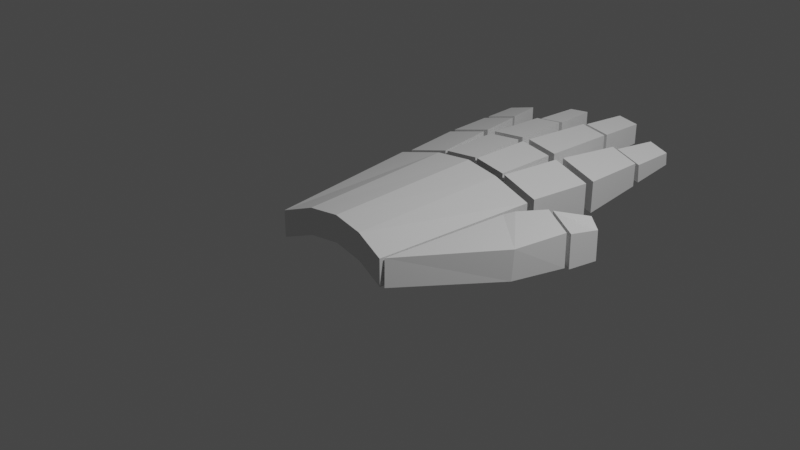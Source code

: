 # Source: leftHand.blend  (saved by Blender 2.83.19; exported with 4.5.12 LTS)
import bpy
from mathutils import Matrix  # noqa: F401  (used for matrix-valued properties, if any)

bpy.ops.wm.read_factory_settings(use_empty=True)
scene = bpy.context.scene
scene.name = 'Scene'

# ---- collections
col_collection = bpy.data.collections.new('Collection'); scene.collection.children.link(col_collection)

# ---- materials (node trees are filled in below, after node groups)
mat_material = bpy.data.materials.new('Material')
mat_material.alpha_threshold = 0.0
mat_material.use_transparent_shadow = False
mat_material.line_color = (0.0, 0.0, 0.0, 1.0)

# ---- material node trees
mat_material.use_nodes = True; mat_material.node_tree.nodes.clear()
_N = mat_material.node_tree.nodes; _L = mat_material.node_tree.links
n0 = _N.new('ShaderNodeOutputMaterial'); n0.name = 'Material Output'; n0.location = (300, 300)
n1 = _N.new('ShaderNodeBsdfPrincipled'); n1.name = 'Principled BSDF'; n1.location = (10, 300)
n1.distribution = 'GGX'
n1.subsurface_method = 'BURLEY'
n1.inputs[2].default_value = 0.4
n1.inputs[3].default_value = 1.45
n1.inputs[27].default_value = (0.0, 0.0, 0.0, 1.0)
n1.inputs[28].default_value = 1.0
_L.new(n1.outputs[0], n0.inputs[0])
n0.is_active_output = True

# ---- world
world_world = bpy.data.worlds.new('World'); scene.world = world_world
world_world.use_nodes = True; world_world.node_tree.nodes.clear()
_N = world_world.node_tree.nodes; _L = world_world.node_tree.links
n0 = _N.new('ShaderNodeOutputWorld'); n0.name = 'World Output'; n0.location = (300, 300)
n1 = _N.new('ShaderNodeBackground'); n1.name = 'Background'; n1.location = (10, 300)
n1.inputs[0].default_value = (0.05088, 0.05088, 0.05088, 1.0)
_L.new(n1.outputs[0], n0.inputs[0])
n0.is_active_output = True
world_world.color = (0.05088, 0.05088, 0.05088)
world_world.use_sun_shadow = False
world_world.sun_shadow_jitter_overblur = 0.0

# ---- cameras
cam_camera = bpy.data.cameras.new('Camera')
cam_camera.clip_end = 100.0
cam_camera.ortho_scale = 7.314

# ---- lights
light_light = bpy.data.lights.new('Light', 'POINT')
light_light.transmission_factor = 0.0
light_light.energy = 1000.0
light_light.shadow_soft_size = 0.1
light_light.shadow_maximum_resolution = 0.006
light_light.use_absolute_resolution = True

# ---- meshes
me_cube = bpy.data.meshes.new('Cube')
me_cube.from_pydata([(1.106, 1.106, 0.2354), (1.106, 1.106, -0.2354), (0.8556, -1.106, 0.1821), (0.8556, -1.106, -0.1821), (-1.106, 1.106, 0.2354), (-1.106, 1.106, -0.2354), (-0.8556, -1.106, 0.1821), (-0.8556, -1.106, -0.1821), (0.5125, 1.177, -0.08988), (-0.4963, 1.181, -0.07783), (0.4295, -1.035, 0.3276), (-0.4288, -1.03, 0.3396), (-0.4288, -1.03, -0.02459), (0.4295, -1.035, -0.03664), (-0.4963, 1.181, 0.3929), (0.5125, 1.177, 0.3808), (0.01847, 1.202, -0.02618), (0.006121, -1.01, 0.3913), (0.006121, -1.01, 0.02706), (0.01847, 1.202, 0.4445), (1.087, 1.255, 0.2253), (1.087, 1.255, -0.2163), (-1.087, 1.255, 0.2257), (-1.087, 1.255, -0.2159), (0.5309, 1.321, -0.0798), (-0.4804, 1.329, -0.06164), (-0.4804, 1.329, 0.3799), (0.4972, 1.324, 0.3682), (0.03378, 1.348, -0.01356), (0.002511, 1.348, 0.4283), (-0.5152, 1.326, -0.06812), (0.5309, 1.321, 0.3617), (0.4972, 1.324, -0.07331), (0.002511, 1.348, -0.01319), (-0.5152, 1.326, 0.3734), (0.03378, 1.348, 0.428), (-0.6339, 2.194, -0.06812), (-1.206, 2.123, -0.2159), (1.223, 2.104, 0.2253), (1.223, 2.104, -0.2163), (-1.206, 2.123, 0.2257), (0.6663, 2.171, 0.3617), (0.6663, 2.171, -0.0798), (-0.02383, 2.212, -0.01319), (-0.5067, 2.192, -0.06164), (-0.6339, 2.194, 0.3734), (0.05825, 2.216, 0.428), (0.5217, 2.192, 0.3682), (0.5217, 2.192, -0.07331), (0.05825, 2.216, -0.01356), (-0.5067, 2.192, 0.3799), (-0.02383, 2.212, 0.4283), (1.25, 2.213, 0.2253), (1.25, 2.213, -0.2163), (0.6938, 2.279, -0.0798), (0.6938, 2.279, 0.3617), (1.287, 3.057, 0.2385), (1.287, 3.057, -0.08891), (0.8747, 3.107, 0.3396), (0.8747, 3.107, 0.01227), (1.729, 0.1698, 0.172), (1.197, 0.78, 0.2616), (1.245, 0.7584, -0.1768), (1.741, 0.1223, -0.2214), (1.28, 3.15, 0.188), (1.28, 3.17, -0.0711), (0.8878, 3.216, -0.02701), (0.8878, 3.197, 0.2842), (1.306, 3.746, 0.1973), (1.306, 3.765, 0.01866), (1.015, 3.78, 0.2686), (1.015, 3.8, 0.03788), (0.5355, 2.293, 0.3682), (0.0721, 2.323, -0.01356), (0.5355, 2.293, -0.07331), (0.0721, 2.323, 0.428), (0.1711, 3.356, 0.399), (0.5596, 3.332, 0.3489), (0.5596, 3.332, -0.02119), (0.1711, 3.356, 0.0289), (0.5413, 3.416, 0.3294), (0.175, 3.435, 0.02764), (0.5413, 3.416, -0.01959), (0.175, 3.435, 0.3767), (0.2532, 4.093, 0.3538), (0.5603, 4.077, 0.3142), (0.5603, 4.077, 0.02161), (0.2532, 4.093, 0.0612), (-0.5187, 2.296, -0.06164), (-0.5187, 2.296, 0.3799), (-0.03581, 2.315, 0.4283), (-0.03581, 2.315, -0.01319), (-0.1117, 3.177, 0.04052), (-0.4955, 3.162, 0.002009), (-0.4955, 3.162, 0.353), (-0.1117, 3.177, 0.3915), (-0.4807, 3.24, 0.001377), (-0.4807, 3.24, 0.3324), (-0.1187, 3.255, 0.3687), (-0.1187, 3.255, 0.03769), (-0.1756, 3.901, 0.07796), (-0.4633, 3.889, 0.04909), (-0.4633, 3.889, 0.3122), (-0.1756, 3.901, 0.3411), (-1.211, 2.225, 0.2257), (-1.211, 2.225, -0.2159), (-0.6397, 2.282, -0.06812), (-0.6397, 2.282, 0.3734), (-0.7981, 2.983, -0.05936), (-1.291, 2.933, -0.1867), (-1.291, 2.933, 0.1937), (-0.7981, 2.983, 0.321), (-1.29, 3.021, 0.1944), (-1.29, 3.021, -0.1567), (-0.8349, 3.067, -0.03923), (-0.8349, 3.067, 0.3119), (-0.9609, 3.624, -0.03226), (-1.352, 3.584, -0.1335), (-1.352, 3.584, 0.169), (-0.9609, 3.624, 0.2702), (0.8796, -1.051, 0.1766), (0.9158, -1.089, -0.1767), (1.107, 0.6137, -0.1186), (1.105, 0.665, 0.2274), (1.903, 0.8794, 0.2001), (1.939, 0.8411, -0.2383), (1.445, 1.1, 0.2692), (1.481, 1.062, -0.1692), (1.934, 0.9243, 0.1786), (1.97, 0.886, -0.2598), (1.476, 1.145, 0.2476), (1.512, 1.107, -0.1908), (2.029, 1.313, 0.1327), (2.061, 1.279, -0.2566), (1.857, 1.398, 0.2263), (1.893, 1.359, -0.2121)], [], [(14, 4, 6, 11), (12, 11, 6, 7), (7, 6, 4, 5), (8, 1, 3, 13), (1, 0, 2, 3), (8, 15, 0, 1), (5, 4, 14, 9), (16, 19, 15, 8), (5, 9, 12, 7), (16, 8, 13, 18), (3, 2, 10, 13), (18, 17, 11, 12), (0, 15, 10, 2), (19, 14, 11, 17), (15, 19, 17, 10), (13, 10, 17, 18), (9, 16, 18, 12), (9, 14, 19, 16), (24, 21, 20, 31), (23, 30, 34, 22), (28, 32, 27, 35), (25, 33, 29, 26), (42, 41, 38, 39), (37, 40, 45, 36), (49, 46, 47, 48), (44, 50, 51, 43), (31, 20, 38, 41), (26, 29, 51, 50), (21, 24, 42, 39), (28, 35, 46, 49), (33, 25, 44, 43), (25, 26, 50, 44), (22, 34, 45, 40), (27, 32, 48, 47), (35, 27, 47, 46), (30, 23, 37, 36), (29, 33, 43, 51), (34, 30, 36, 45), (20, 21, 39, 38), (24, 31, 41, 42), (23, 22, 40, 37), (32, 28, 49, 48), (54, 53, 52, 55), (59, 58, 56, 57), (55, 52, 56, 58), (53, 54, 59, 57), (52, 53, 57, 56), (54, 55, 58, 59), (120, 121, 63, 60), (123, 120, 60, 61), (121, 122, 62, 63), (122, 123, 61, 62), (66, 65, 64, 67), (71, 70, 68, 69), (67, 64, 68, 70), (65, 66, 71, 69), (64, 65, 69, 68), (66, 67, 70, 71), (73, 74, 72, 75), (79, 76, 77, 78), (73, 75, 76, 79), (72, 74, 78, 77), (75, 72, 77, 76), (74, 73, 79, 78), (81, 82, 80, 83), (87, 84, 85, 86), (81, 83, 84, 87), (80, 82, 86, 85), (83, 80, 85, 84), (82, 81, 87, 86), (88, 91, 90, 89), (93, 94, 95, 92), (89, 90, 95, 94), (91, 88, 93, 92), (88, 89, 94, 93), (90, 91, 92, 95), (96, 99, 98, 97), (101, 102, 103, 100), (97, 98, 103, 102), (99, 96, 101, 100), (96, 97, 102, 101), (98, 99, 100, 103), (105, 106, 107, 104), (109, 110, 111, 108), (104, 107, 111, 110), (106, 105, 109, 108), (107, 106, 108, 111), (105, 104, 110, 109), (113, 114, 115, 112), (117, 118, 119, 116), (112, 115, 119, 118), (114, 113, 117, 116), (115, 114, 116, 119), (113, 112, 118, 117), (122, 121, 120, 123), (127, 126, 124, 125), (61, 60, 124, 126), (63, 62, 127, 125), (60, 63, 125, 124), (62, 61, 126, 127), (131, 129, 128, 130), (135, 134, 132, 133), (129, 131, 135, 133), (128, 129, 133, 132), (131, 130, 134, 135), (130, 128, 132, 134)])
_uv = me_cube.uv_layers.new(name='UVMap')
_uv.uv.foreach_set('vector', [0.7838, 0.5, 0.875, 0.5, 0.875, 0.75, 0.7838, 0.75, 0.375, 0.9088, 0.625, 0.9088, 0.625, 1.0, 0.375, 1.0, 0.375, 0.0, 0.625, 0.0, 0.625, 0.25, 0.375, 0.25, 0.2915, 0.5, 0.375, 0.5, 0.375, 0.75, 0.2915, 0.75, 0.375, 0.5, 0.625, 0.5, 0.625, 0.75, 0.375, 0.75, 0.375, 0.4165, 0.625, 0.4165, 0.625, 0.5, 0.375, 0.5, 0.375, 0.25, 0.625, 0.25, 0.625, 0.3412, 0.375, 0.3412, 0.375, 0.3812, 0.625, 0.3812, 0.625, 0.4165, 0.375, 0.4165, 0.125, 0.5, 0.2162, 0.5, 0.2162, 0.75, 0.125, 0.75, 0.2562, 0.5, 0.2915, 0.5, 0.2915, 0.75, 0.2562, 0.75, 0.375, 0.75, 0.625, 0.75, 0.625, 0.8335, 0.375, 0.8335, 0.375, 0.8688, 0.625, 0.8688, 0.625, 0.9088, 0.375, 0.9088, 0.625, 0.5, 0.7085, 0.5, 0.7085, 0.75, 0.625, 0.75, 0.7438, 0.5, 0.7838, 0.5, 0.7838, 0.75, 0.7438, 0.75, 0.7085, 0.5, 0.7438, 0.5, 0.7438, 0.75, 0.7085, 0.75, 0.375, 0.8335, 0.625, 0.8335, 0.625, 0.8688, 0.375, 0.8688, 0.2162, 0.5, 0.2562, 0.5, 0.2562, 0.75, 0.2162, 0.75, 0.375, 0.3412, 0.625, 0.3412, 0.625, 0.3812, 0.375, 0.3812, 0.375, 0.4165, 0.375, 0.5, 0.625, 0.5, 0.625, 0.4165, 0.375, 0.25, 0.375, 0.3412, 0.625, 0.3412, 0.625, 0.25, 0.375, 0.3812, 0.375, 0.4165, 0.625, 0.4165, 0.625, 0.3812, 0.375, 0.3412, 0.375, 0.3812, 0.625, 0.3812, 0.625, 0.3412, 0.375, 0.4165, 0.625, 0.4165, 0.625, 0.5, 0.375, 0.5, 0.375, 0.25, 0.625, 0.25, 0.625, 0.3412, 0.375, 0.3412, 0.375, 0.3812, 0.625, 0.3812, 0.625, 0.4165, 0.375, 0.4165, 0.375, 0.3412, 0.625, 0.3412, 0.625, 0.3812, 0.375, 0.3812, 0.625, 0.4165, 0.625, 0.5, 0.625, 0.5, 0.625, 0.4165, 0.625, 0.3412, 0.625, 0.3812, 0.625, 0.3812, 0.625, 0.3412, 0.375, 0.5, 0.375, 0.4165, 0.375, 0.4165, 0.375, 0.5, 0.375, 0.3812, 0.625, 0.3812, 0.625, 0.3812, 0.375, 0.3812, 0.375, 0.3812, 0.375, 0.3412, 0.375, 0.3412, 0.375, 0.3812, 0.375, 0.3412, 0.625, 0.3412, 0.625, 0.3412, 0.375, 0.3412, 0.625, 0.25, 0.625, 0.3412, 0.625, 0.3412, 0.625, 0.25, 0.625, 0.4165, 0.375, 0.4165, 0.375, 0.4165, 0.625, 0.4165, 0.625, 0.3812, 0.625, 0.4165, 0.625, 0.4165, 0.625, 0.3812, 0.375, 0.3412, 0.375, 0.25, 0.375, 0.25, 0.375, 0.3412, 0.625, 0.3812, 0.375, 0.3812, 0.375, 0.3812, 0.625, 0.3812, 0.625, 0.3412, 0.375, 0.3412, 0.375, 0.3412, 0.625, 0.3412, 0.625, 0.5, 0.375, 0.5, 0.375, 0.5, 0.625, 0.5, 0.375, 0.4165, 0.625, 0.4165, 0.625, 0.4165, 0.375, 0.4165, 0.375, 0.25, 0.625, 0.25, 0.625, 0.25, 0.375, 0.25, 0.375, 0.4165, 0.375, 0.3812, 0.375, 0.3812, 0.375, 0.4165, 0.375, 0.4165, 0.375, 0.5, 0.625, 0.5, 0.625, 0.4165, 0.375, 0.4165, 0.625, 0.4165, 0.625, 0.5, 0.375, 0.5, 0.625, 0.4165, 0.625, 0.5, 0.625, 0.5, 0.625, 0.4165, 0.375, 0.5, 0.375, 0.4165, 0.375, 0.4165, 0.375, 0.5, 0.625, 0.5, 0.375, 0.5, 0.375, 0.5, 0.625, 0.5, 0.375, 0.4165, 0.625, 0.4165, 0.625, 0.4165, 0.375, 0.4165, 0.625, 0.5, 0.375, 0.5, 0.375, 0.5, 0.625, 0.5, 0.625, 0.4165, 0.625, 0.5, 0.625, 0.5, 0.625, 0.4165, 0.375, 0.5, 0.375, 0.4165, 0.375, 0.4165, 0.375, 0.5, 0.375, 0.4165, 0.625, 0.4165, 0.625, 0.4165, 0.375, 0.4165, 0.375, 0.4165, 0.375, 0.5, 0.625, 0.5, 0.625, 0.4165, 0.375, 0.4165, 0.625, 0.4165, 0.625, 0.5, 0.375, 0.5, 0.625, 0.4165, 0.625, 0.5, 0.625, 0.5, 0.625, 0.4165, 0.375, 0.5, 0.375, 0.4165, 0.375, 0.4165, 0.375, 0.5, 0.625, 0.5, 0.375, 0.5, 0.375, 0.5, 0.625, 0.5, 0.375, 0.4165, 0.625, 0.4165, 0.625, 0.4165, 0.375, 0.4165, 0.375, 0.3812, 0.375, 0.4165, 0.625, 0.4165, 0.625, 0.3812, 0.375, 0.3812, 0.625, 0.3812, 0.625, 0.4165, 0.375, 0.4165, 0.375, 0.3812, 0.625, 0.3812, 0.625, 0.3812, 0.375, 0.3812, 0.625, 0.4165, 0.375, 0.4165, 0.375, 0.4165, 0.625, 0.4165, 0.625, 0.3812, 0.625, 0.4165, 0.625, 0.4165, 0.625, 0.3812, 0.375, 0.4165, 0.375, 0.3812, 0.375, 0.3812, 0.375, 0.4165, 0.375, 0.3812, 0.375, 0.4165, 0.625, 0.4165, 0.625, 0.3812, 0.375, 0.3812, 0.625, 0.3812, 0.625, 0.4165, 0.375, 0.4165, 0.375, 0.3812, 0.625, 0.3812, 0.625, 0.3812, 0.375, 0.3812, 0.625, 0.4165, 0.375, 0.4165, 0.375, 0.4165, 0.625, 0.4165, 0.625, 0.3812, 0.625, 0.4165, 0.625, 0.4165, 0.625, 0.3812, 0.375, 0.4165, 0.375, 0.3812, 0.375, 0.3812, 0.375, 0.4165, 0.375, 0.3412, 0.375, 0.3812, 0.625, 0.3812, 0.625, 0.3412, 0.375, 0.3412, 0.625, 0.3412, 0.625, 0.3812, 0.375, 0.3812, 0.625, 0.3412, 0.625, 0.3812, 0.625, 0.3812, 0.625, 0.3412, 0.375, 0.3812, 0.375, 0.3412, 0.375, 0.3412, 0.375, 0.3812, 0.375, 0.3412, 0.625, 0.3412, 0.625, 0.3412, 0.375, 0.3412, 0.625, 0.3812, 0.375, 0.3812, 0.375, 0.3812, 0.625, 0.3812, 0.375, 0.3412, 0.375, 0.3812, 0.625, 0.3812, 0.625, 0.3412, 0.375, 0.3412, 0.625, 0.3412, 0.625, 0.3812, 0.375, 0.3812, 0.625, 0.3412, 0.625, 0.3812, 0.625, 0.3812, 0.625, 0.3412, 0.375, 0.3812, 0.375, 0.3412, 0.375, 0.3412, 0.375, 0.3812, 0.375, 0.3412, 0.625, 0.3412, 0.625, 0.3412, 0.375, 0.3412, 0.625, 0.3812, 0.375, 0.3812, 0.375, 0.3812, 0.625, 0.3812, 0.375, 0.25, 0.375, 0.3412, 0.625, 0.3412, 0.625, 0.25, 0.375, 0.25, 0.625, 0.25, 0.625, 0.3412, 0.375, 0.3412, 0.625, 0.25, 0.625, 0.3412, 0.625, 0.3412, 0.625, 0.25, 0.375, 0.3412, 0.375, 0.25, 0.375, 0.25, 0.375, 0.3412, 0.625, 0.3412, 0.375, 0.3412, 0.375, 0.3412, 0.625, 0.3412, 0.375, 0.25, 0.625, 0.25, 0.625, 0.25, 0.375, 0.25, 0.375, 0.25, 0.375, 0.3412, 0.625, 0.3412, 0.625, 0.25, 0.375, 0.25, 0.625, 0.25, 0.625, 0.3412, 0.375, 0.3412, 0.625, 0.25, 0.625, 0.3412, 0.625, 0.3412, 0.625, 0.25, 0.375, 0.3412, 0.375, 0.25, 0.375, 0.25, 0.375, 0.3412, 0.625, 0.3412, 0.375, 0.3412, 0.375, 0.3412, 0.625, 0.3412, 0.375, 0.25, 0.625, 0.25, 0.625, 0.25, 0.375, 0.25, 0.375, 0.4165, 0.375, 0.5, 0.625, 0.5, 0.625, 0.4165, 0.375, 0.4165, 0.625, 0.4165, 0.625, 0.5, 0.375, 0.5, 0.625, 0.4165, 0.625, 0.5, 0.625, 0.5, 0.625, 0.4165, 0.375, 0.5, 0.375, 0.4165, 0.375, 0.4165, 0.375, 0.5, 0.625, 0.5, 0.375, 0.5, 0.375, 0.5, 0.625, 0.5, 0.375, 0.4165, 0.625, 0.4165, 0.625, 0.4165, 0.375, 0.4165, 0.375, 0.4165, 0.375, 0.5, 0.625, 0.5, 0.625, 0.4165, 0.375, 0.4165, 0.625, 0.4165, 0.625, 0.5, 0.375, 0.5, 0.375, 0.5, 0.375, 0.4165, 0.375, 0.4165, 0.375, 0.5, 0.625, 0.5, 0.375, 0.5, 0.375, 0.5, 0.625, 0.5, 0.375, 0.4165, 0.625, 0.4165, 0.625, 0.4165, 0.375, 0.4165, 0.625, 0.4165, 0.625, 0.5, 0.625, 0.5, 0.625, 0.4165])
me_cube.materials.append(mat_material)
me_cube.use_remesh_preserve_volume = False
me_cube.use_remesh_preserve_attributes = False
me_cube.use_mirror_vertex_groups = False
me_cube.update()

# ---- objects
ob_cube = bpy.data.objects.new('Cube', me_cube)
ob_light = bpy.data.objects.new('Light', light_light)
ob_camera = bpy.data.objects.new('Camera', cam_camera)

# ---- transforms, parenting, visibility, modifiers, constraints
ob_cube.location = (0.0, 0.0, 0.0)
ob_cube.scale = (0.8222, 0.8222, 0.8222)
ob_cube.lock_rotations_4d = False
ob_cube.empty_display_type = 'ARROWS'
ob_cube.lineart.crease_threshold = 0.0
ob_light.location = (4.076, 1.005, 5.904)
ob_light.rotation_euler = (0.6503, 0.05522, 1.866)
ob_light.lock_rotations_4d = False
ob_light.empty_display_type = 'ARROWS'
ob_light.color = (0.0, 0.0, 0.0, 0.0)
ob_light.lineart.crease_threshold = 0.0
ob_camera.location = (7.359, -6.926, 4.958)
ob_camera.rotation_euler = (1.109, 0.0, 0.8149)
ob_camera.lock_rotations_4d = False
ob_camera.empty_display_type = 'ARROWS'
ob_camera.color = (0.0, 0.0, 0.0, 0.0)
ob_camera.display_type = 'WIRE'
ob_camera.lineart.crease_threshold = 0.0

# ---- collection membership
col_collection.objects.link(ob_cube)
col_collection.objects.link(ob_light)
col_collection.objects.link(ob_camera)

# ---- scene / render settings (as saved in the file)
scene.camera = ob_camera
scene.frame_start = 1; scene.frame_end = 250; scene.frame_set(202)
scene.render.engine = 'BLENDER_EEVEE_NEXT'
scene.cycles.use_denoising = False
scene.cycles.samples = 128
scene.cycles.sampling_pattern = 'TABULATED_SOBOL'
scene.cycles.use_adaptive_sampling = False
scene.cycles.use_light_tree = False
scene.view_settings.view_transform = 'Filmic'
bpy.context.view_layer.update()

